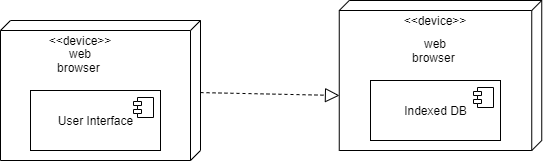

The diagram above was exported from draw.io. Its source (the exported page's mxGraphModel, read from the mxfile embedded in the PNG):
<mxGraphModel dx="868" dy="488" grid="1" gridSize="10" guides="1" tooltips="1" connect="1" arrows="1" fold="1" page="1" pageScale="1" pageWidth="1169" pageHeight="827" math="0" shadow="0">
  <root>
    <mxCell id="0" />
    <mxCell id="1" parent="0" />
    <mxCell id="XjEu-s443LXAFxRELgZd-5" value="" style="verticalAlign=top;align=left;spacingTop=8;spacingLeft=2;spacingRight=12;shape=cube;size=10;direction=south;fontStyle=4;html=1;" vertex="1" parent="1">
      <mxGeometry x="478.75" y="60" width="202.5" height="150" as="geometry" />
    </mxCell>
    <mxCell id="XjEu-s443LXAFxRELgZd-6" value="" style="verticalAlign=top;align=left;spacingTop=8;spacingLeft=2;spacingRight=12;shape=cube;size=10;direction=south;fontStyle=4;html=1;" vertex="1" parent="1">
      <mxGeometry x="140" y="80" width="200" height="140" as="geometry" />
    </mxCell>
    <mxCell id="XjEu-s443LXAFxRELgZd-9" value="&amp;lt;&amp;lt;device&amp;gt;&amp;gt;" style="text;html=1;strokeColor=none;fillColor=none;align=center;verticalAlign=middle;whiteSpace=wrap;rounded=0;" vertex="1" parent="1">
      <mxGeometry x="200" y="90" width="40" height="20" as="geometry" />
    </mxCell>
    <mxCell id="XjEu-s443LXAFxRELgZd-10" value="web browser&amp;nbsp;" style="text;html=1;strokeColor=none;fillColor=none;align=center;verticalAlign=middle;whiteSpace=wrap;rounded=0;" vertex="1" parent="1">
      <mxGeometry x="185" y="110" width="70" height="20" as="geometry" />
    </mxCell>
    <mxCell id="XjEu-s443LXAFxRELgZd-13" value="User Interface" style="html=1;dropTarget=0;" vertex="1" parent="1">
      <mxGeometry x="170" y="150" width="130" height="60" as="geometry" />
    </mxCell>
    <mxCell id="XjEu-s443LXAFxRELgZd-14" value="" style="shape=module;jettyWidth=8;jettyHeight=4;" vertex="1" parent="XjEu-s443LXAFxRELgZd-13">
      <mxGeometry x="1" width="20" height="20" relative="1" as="geometry">
        <mxPoint x="-27" y="7" as="offset" />
      </mxGeometry>
    </mxCell>
    <mxCell id="XjEu-s443LXAFxRELgZd-17" value="&amp;lt;&amp;lt;device&amp;gt;&amp;gt;" style="text;html=1;strokeColor=none;fillColor=none;align=center;verticalAlign=middle;whiteSpace=wrap;rounded=0;" vertex="1" parent="1">
      <mxGeometry x="545" y="70" width="60" height="20" as="geometry" />
    </mxCell>
    <mxCell id="XjEu-s443LXAFxRELgZd-18" value="web browser&amp;nbsp;" style="text;html=1;strokeColor=none;fillColor=none;align=center;verticalAlign=middle;whiteSpace=wrap;rounded=0;" vertex="1" parent="1">
      <mxGeometry x="540" y="100" width="70" height="20" as="geometry" />
    </mxCell>
    <mxCell id="XjEu-s443LXAFxRELgZd-19" value="Indexed DB" style="html=1;dropTarget=0;" vertex="1" parent="1">
      <mxGeometry x="510" y="140" width="130" height="60" as="geometry" />
    </mxCell>
    <mxCell id="XjEu-s443LXAFxRELgZd-20" value="" style="shape=module;jettyWidth=8;jettyHeight=4;" vertex="1" parent="XjEu-s443LXAFxRELgZd-19">
      <mxGeometry x="1" width="20" height="20" relative="1" as="geometry">
        <mxPoint x="-27" y="7" as="offset" />
      </mxGeometry>
    </mxCell>
    <mxCell id="XjEu-s443LXAFxRELgZd-22" value="" style="endArrow=block;dashed=1;endFill=0;endSize=12;html=1;" edge="1" parent="1" source="XjEu-s443LXAFxRELgZd-6">
      <mxGeometry width="160" relative="1" as="geometry">
        <mxPoint x="340" y="179.5" as="sourcePoint" />
        <mxPoint x="479" y="155" as="targetPoint" />
      </mxGeometry>
    </mxCell>
  </root>
</mxGraphModel>